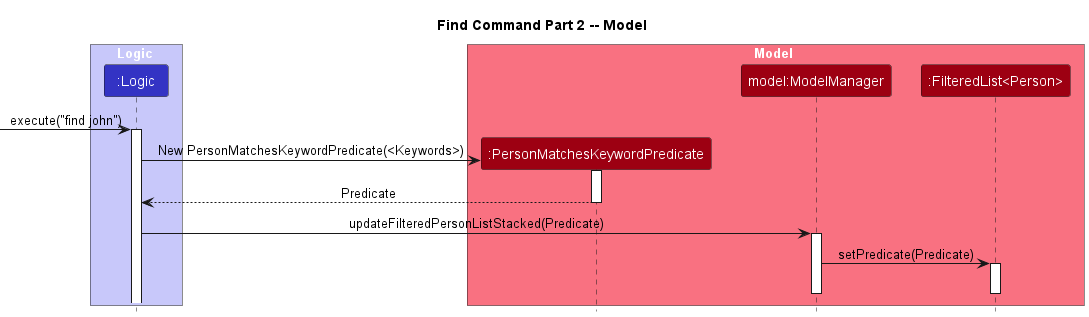

The diagram above was rendered by PlantUML. Its source (embedded in the PNG):
@startuml
!include style.puml
skinparam ArrowFontStyle plain

title Find Command Part 2 -- Model

box Logic LOGIC_COLOR_T1
participant ":Logic" as Logic LOGIC_COLOR

end box

box Model MODEL_COLOR_T1
participant ":PersonMatchesKeywordPredicate" as Pmkp MODEL_COLOR
participant "model:ModelManager" as Model MODEL_COLOR
participant ":FilteredList<Person>" as FilteredPersons MODEL_COLOR
end box

[-> Logic : execute("find john")
activate Logic

create Pmkp
Logic -> Pmkp : New PersonMatchesKeywordPredicate(<Keywords>)
activate Pmkp
Pmkp --> Logic : Predicate
deactivate Pmkp

Logic -> Model : updateFilteredPersonListStacked(Predicate)
activate Model

Model -> FilteredPersons : setPredicate(Predicate)
activate FilteredPersons
deactivate FilteredPersons

deactivate Model
@enduml